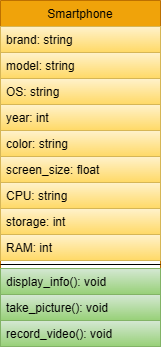

The diagram above was exported from draw.io. Its source (the exported page's mxGraphModel, read from the mxfile embedded in the PNG):
<mxGraphModel dx="724" dy="392" grid="1" gridSize="10" guides="1" tooltips="1" connect="1" arrows="1" fold="1" page="1" pageScale="1" pageWidth="827" pageHeight="1169" math="0" shadow="0">
  <root>
    <mxCell id="WIyWlLk6GJQsqaUBKTNV-0" />
    <mxCell id="WIyWlLk6GJQsqaUBKTNV-1" parent="WIyWlLk6GJQsqaUBKTNV-0" />
    <mxCell id="zkfFHV4jXpPFQw0GAbJ--17" value="Smartphone" style="swimlane;fontStyle=0;align=center;verticalAlign=top;childLayout=stackLayout;horizontal=1;startSize=26;horizontalStack=0;resizeParent=1;resizeLast=0;collapsible=1;marginBottom=0;rounded=0;shadow=0;strokeWidth=1;fillColor=#f0a30a;strokeColor=#BD7000;fontColor=#000000;" parent="WIyWlLk6GJQsqaUBKTNV-1" vertex="1">
      <mxGeometry x="508" y="120" width="160" height="346" as="geometry">
        <mxRectangle x="550" y="140" width="160" height="26" as="alternateBounds" />
      </mxGeometry>
    </mxCell>
    <mxCell id="zkfFHV4jXpPFQw0GAbJ--18" value="brand: string" style="text;align=left;verticalAlign=top;spacingLeft=4;spacingRight=4;overflow=hidden;rotatable=0;points=[[0,0.5],[1,0.5]];portConstraint=eastwest;fillColor=#fff2cc;strokeColor=#d6b656;gradientColor=#ffd966;" parent="zkfFHV4jXpPFQw0GAbJ--17" vertex="1">
      <mxGeometry y="26" width="160" height="26" as="geometry" />
    </mxCell>
    <mxCell id="zkfFHV4jXpPFQw0GAbJ--19" value="model: string" style="text;align=left;verticalAlign=top;spacingLeft=4;spacingRight=4;overflow=hidden;rotatable=0;points=[[0,0.5],[1,0.5]];portConstraint=eastwest;rounded=0;shadow=0;html=0;fillColor=#fff2cc;strokeColor=#d6b656;gradientColor=#ffd966;" parent="zkfFHV4jXpPFQw0GAbJ--17" vertex="1">
      <mxGeometry y="52" width="160" height="26" as="geometry" />
    </mxCell>
    <mxCell id="zkfFHV4jXpPFQw0GAbJ--20" value="OS: string" style="text;align=left;verticalAlign=top;spacingLeft=4;spacingRight=4;overflow=hidden;rotatable=0;points=[[0,0.5],[1,0.5]];portConstraint=eastwest;rounded=0;shadow=0;html=0;fillColor=#fff2cc;strokeColor=#d6b656;gradientColor=#ffd966;" parent="zkfFHV4jXpPFQw0GAbJ--17" vertex="1">
      <mxGeometry y="78" width="160" height="26" as="geometry" />
    </mxCell>
    <mxCell id="zkfFHV4jXpPFQw0GAbJ--21" value="year: int" style="text;align=left;verticalAlign=top;spacingLeft=4;spacingRight=4;overflow=hidden;rotatable=0;points=[[0,0.5],[1,0.5]];portConstraint=eastwest;rounded=0;shadow=0;html=0;fillColor=#fff2cc;strokeColor=#d6b656;gradientColor=#ffd966;" parent="zkfFHV4jXpPFQw0GAbJ--17" vertex="1">
      <mxGeometry y="104" width="160" height="26" as="geometry" />
    </mxCell>
    <mxCell id="zkfFHV4jXpPFQw0GAbJ--22" value="color: string" style="text;align=left;verticalAlign=top;spacingLeft=4;spacingRight=4;overflow=hidden;rotatable=0;points=[[0,0.5],[1,0.5]];portConstraint=eastwest;rounded=0;shadow=0;html=0;fillColor=#fff2cc;strokeColor=#d6b656;gradientColor=#ffd966;" parent="zkfFHV4jXpPFQw0GAbJ--17" vertex="1">
      <mxGeometry y="130" width="160" height="26" as="geometry" />
    </mxCell>
    <mxCell id="P4EnTNPcj4syhYEbx6mO-0" value="screen_size: float" style="text;align=left;verticalAlign=top;spacingLeft=4;spacingRight=4;overflow=hidden;rotatable=0;points=[[0,0.5],[1,0.5]];portConstraint=eastwest;rounded=0;shadow=0;html=0;fillColor=#fff2cc;strokeColor=#d6b656;gradientColor=#ffd966;" vertex="1" parent="zkfFHV4jXpPFQw0GAbJ--17">
      <mxGeometry y="156" width="160" height="26" as="geometry" />
    </mxCell>
    <mxCell id="P4EnTNPcj4syhYEbx6mO-1" value="CPU: string" style="text;align=left;verticalAlign=top;spacingLeft=4;spacingRight=4;overflow=hidden;rotatable=0;points=[[0,0.5],[1,0.5]];portConstraint=eastwest;rounded=0;shadow=0;html=0;fillColor=#fff2cc;strokeColor=#d6b656;gradientColor=#ffd966;" vertex="1" parent="zkfFHV4jXpPFQw0GAbJ--17">
      <mxGeometry y="182" width="160" height="26" as="geometry" />
    </mxCell>
    <mxCell id="P4EnTNPcj4syhYEbx6mO-2" value="storage: int" style="text;align=left;verticalAlign=top;spacingLeft=4;spacingRight=4;overflow=hidden;rotatable=0;points=[[0,0.5],[1,0.5]];portConstraint=eastwest;rounded=0;shadow=0;html=0;fillColor=#fff2cc;strokeColor=#d6b656;gradientColor=#ffd966;" vertex="1" parent="zkfFHV4jXpPFQw0GAbJ--17">
      <mxGeometry y="208" width="160" height="26" as="geometry" />
    </mxCell>
    <mxCell id="P4EnTNPcj4syhYEbx6mO-3" value="RAM: int" style="text;align=left;verticalAlign=top;spacingLeft=4;spacingRight=4;overflow=hidden;rotatable=0;points=[[0,0.5],[1,0.5]];portConstraint=eastwest;rounded=0;shadow=0;html=0;fillColor=#fff2cc;strokeColor=#d6b656;gradientColor=#ffd966;" vertex="1" parent="zkfFHV4jXpPFQw0GAbJ--17">
      <mxGeometry y="234" width="160" height="26" as="geometry" />
    </mxCell>
    <mxCell id="zkfFHV4jXpPFQw0GAbJ--23" value="" style="line;html=1;strokeWidth=1;align=left;verticalAlign=middle;spacingTop=-1;spacingLeft=3;spacingRight=3;rotatable=0;labelPosition=right;points=[];portConstraint=eastwest;" parent="zkfFHV4jXpPFQw0GAbJ--17" vertex="1">
      <mxGeometry y="260" width="160" height="8" as="geometry" />
    </mxCell>
    <mxCell id="zkfFHV4jXpPFQw0GAbJ--24" value="display_info(): void" style="text;align=left;verticalAlign=top;spacingLeft=4;spacingRight=4;overflow=hidden;rotatable=0;points=[[0,0.5],[1,0.5]];portConstraint=eastwest;fillColor=#d5e8d4;strokeColor=#82b366;gradientColor=#97d077;" parent="zkfFHV4jXpPFQw0GAbJ--17" vertex="1">
      <mxGeometry y="268" width="160" height="26" as="geometry" />
    </mxCell>
    <mxCell id="zkfFHV4jXpPFQw0GAbJ--25" value="take_picture(): void" style="text;align=left;verticalAlign=top;spacingLeft=4;spacingRight=4;overflow=hidden;rotatable=0;points=[[0,0.5],[1,0.5]];portConstraint=eastwest;fillColor=#d5e8d4;strokeColor=#82b366;gradientColor=#97d077;" parent="zkfFHV4jXpPFQw0GAbJ--17" vertex="1">
      <mxGeometry y="294" width="160" height="26" as="geometry" />
    </mxCell>
    <mxCell id="P4EnTNPcj4syhYEbx6mO-4" value="record_video(): void" style="text;align=left;verticalAlign=top;spacingLeft=4;spacingRight=4;overflow=hidden;rotatable=0;points=[[0,0.5],[1,0.5]];portConstraint=eastwest;fillColor=#d5e8d4;strokeColor=#82b366;gradientColor=#97d077;" vertex="1" parent="zkfFHV4jXpPFQw0GAbJ--17">
      <mxGeometry y="320" width="160" height="26" as="geometry" />
    </mxCell>
  </root>
</mxGraphModel>